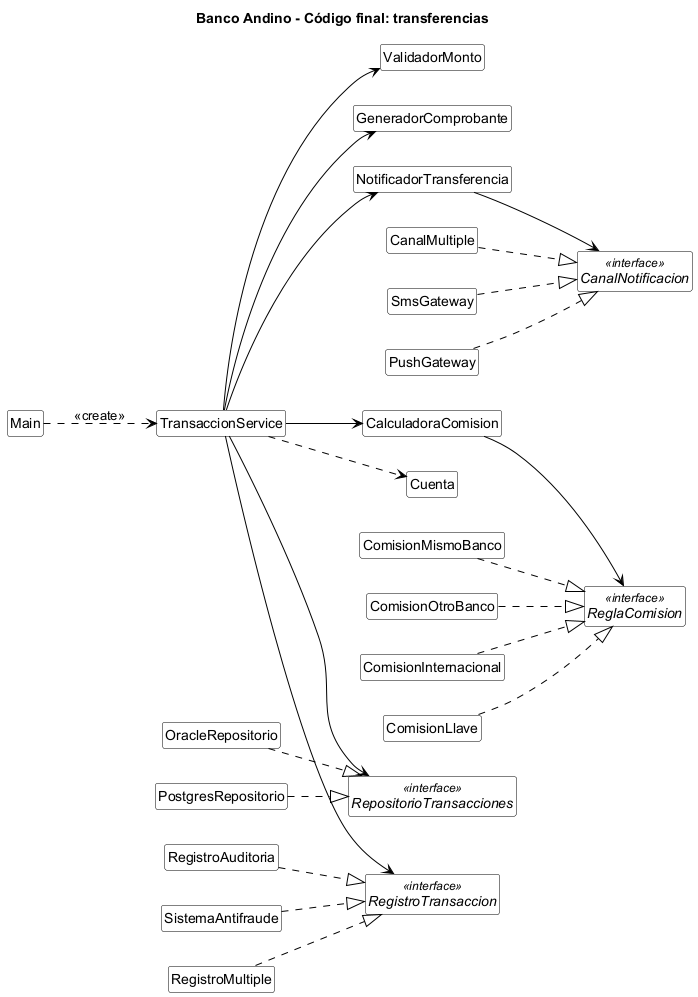

The diagram above was rendered by PlantUML. Its source (embedded in the PNG):
@startuml opcion5a-transferencias
title Banco Andino - Código final: transferencias

left to right direction
hide circle
hide empty members
skinparam shadowing false
skinparam backgroundColor white
skinparam defaultFontName Arial
skinparam class {
    BackgroundColor white
    BorderColor black
    ArrowColor black
}

class Main
Main ..> TransaccionService : <<create>>
class Cuenta
class TransaccionService
class ValidadorMonto
class GeneradorComprobante
class NotificadorTransferencia
class CalculadoraComision
interface ReglaComision <<interface>>
class ComisionMismoBanco
class ComisionOtroBanco
class ComisionInternacional
class ComisionLlave
interface RepositorioTransacciones <<interface>>
class OracleRepositorio
class PostgresRepositorio
interface CanalNotificacion <<interface>>
class SmsGateway
class PushGateway
class CanalMultiple
interface RegistroTransaccion <<interface>>
class RegistroAuditoria
class SistemaAntifraude
class RegistroMultiple
TransaccionService --> ValidadorMonto
TransaccionService --> CalculadoraComision
TransaccionService --> RepositorioTransacciones
TransaccionService --> GeneradorComprobante
TransaccionService --> NotificadorTransferencia
TransaccionService --> RegistroTransaccion
CalculadoraComision --> ReglaComision
ComisionMismoBanco ..|> ReglaComision
ComisionOtroBanco ..|> ReglaComision
ComisionInternacional ..|> ReglaComision
ComisionLlave ..|> ReglaComision
OracleRepositorio ..|> RepositorioTransacciones
PostgresRepositorio ..|> RepositorioTransacciones
NotificadorTransferencia --> CanalNotificacion
SmsGateway ..|> CanalNotificacion
PushGateway ..|> CanalNotificacion
CanalMultiple ..|> CanalNotificacion
RegistroAuditoria ..|> RegistroTransaccion
SistemaAntifraude ..|> RegistroTransaccion
RegistroMultiple ..|> RegistroTransaccion
TransaccionService ..> Cuenta
@enduml